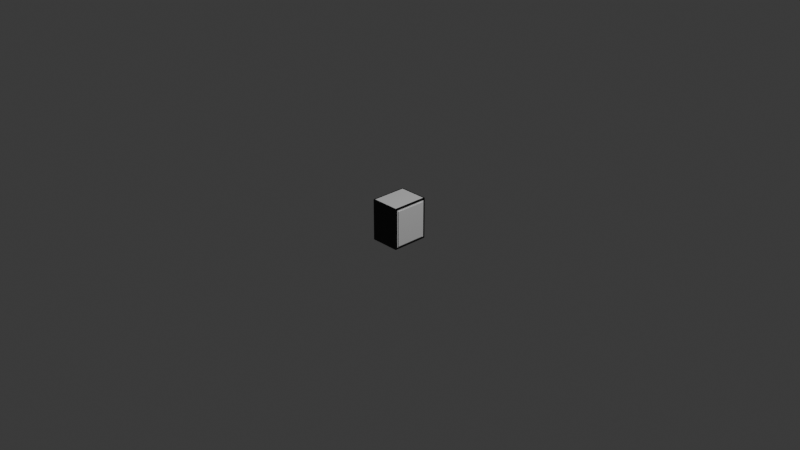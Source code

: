 # Source: photo-booth.blend  (saved by Blender 4.5.88; exported with 4.5.12 LTS)
import bpy
from mathutils import Matrix  # noqa: F401  (used for matrix-valued properties, if any)

bpy.ops.wm.read_factory_settings(use_empty=True)
scene = bpy.context.scene
scene.name = 'Scene'

# ---- collections
col_collection = bpy.data.collections.new('Collection'); scene.collection.children.link(col_collection)
col_frame_screen = bpy.data.collections.new('Frame Screen'); col_collection.children.link(col_frame_screen)
col_screen = bpy.data.collections.new('Screen'); col_collection.children.link(col_screen)
col_led_ring = bpy.data.collections.new('LED Ring'); col_collection.children.link(col_led_ring)
col_frame_camera = bpy.data.collections.new('Frame Camera'); col_collection.children.link(col_frame_camera)
col_box = bpy.data.collections.new('Box'); col_collection.children.link(col_box)

# ---- materials (node trees are filled in below, after node groups)
mat_material_008 = bpy.data.materials.new('Material.008')
mat_material_008.diffuse_color = (0.0, 0.0, 0.0, 1.0)
mat_material_010 = bpy.data.materials.new('Material.010')
mat_material_010.diffuse_color = (0.04838, 0.04838, 0.04838, 1.0)
mat_material = bpy.data.materials.new('Material')
mat_material.diffuse_color = (1.0, 1.0, 1.0, 1.0)
mat_material_009 = bpy.data.materials.new('Material.009')
mat_material_009.diffuse_color = (1.0, 1.0, 1.0, 1.0)
mat_material_002 = bpy.data.materials.new('Material.002')
mat_material_002.diffuse_color = (0.0, 0.0, 0.0, 1.0)
mat_material_001 = bpy.data.materials.new('Material.001')
mat_material_001.diffuse_color = (1.0, 0.6685, 0.2493, 1.0)
mat_material_003 = bpy.data.materials.new('Material.003')
mat_material_003.diffuse_color = (1.0, 0.6654, 0.2502, 1.0)
mat_material_004 = bpy.data.materials.new('Material.004')
mat_material_004.diffuse_color = (1.0, 0.6685, 0.2493, 1.0)
mat_material_005 = bpy.data.materials.new('Material.005')
mat_material_005.diffuse_color = (1.0, 0.6685, 0.2493, 1.0)
mat_material_007 = bpy.data.materials.new('Material.007')
mat_material_007.diffuse_color = (1.0, 0.6654, 0.2502, 1.0)
mat_material_006 = bpy.data.materials.new('Material.006')
mat_material_006.diffuse_color = (1.0, 0.6654, 0.2502, 1.0)

# ---- material node trees
mat_material_008.use_nodes = True; mat_material_008.node_tree.nodes.clear()
_N = mat_material_008.node_tree.nodes; _L = mat_material_008.node_tree.links
n0 = _N.new('ShaderNodeBsdfPrincipled'); n0.name = 'Principled BSDF'; n0.location = (-200, 100)
n1 = _N.new('ShaderNodeOutputMaterial'); n1.name = 'Material Output'; n1.location = (200, 100)
_L.new(n0.outputs[0], n1.inputs[0])
n1.is_active_output = True
mat_material_010.use_nodes = True; mat_material_010.node_tree.nodes.clear()
_N = mat_material_010.node_tree.nodes; _L = mat_material_010.node_tree.links
n0 = _N.new('ShaderNodeBsdfPrincipled'); n0.name = 'Principled BSDF'; n0.location = (-200, 100)
n1 = _N.new('ShaderNodeOutputMaterial'); n1.name = 'Material Output'; n1.location = (200, 100)
_L.new(n0.outputs[0], n1.inputs[0])
n1.is_active_output = True
mat_material.use_nodes = True; mat_material.node_tree.nodes.clear()
_N = mat_material.node_tree.nodes; _L = mat_material.node_tree.links
n0 = _N.new('ShaderNodeBsdfPrincipled'); n0.name = 'Principled BSDF'; n0.location = (-200, 100)
n1 = _N.new('ShaderNodeOutputMaterial'); n1.name = 'Material Output'; n1.location = (200, 100)
_L.new(n0.outputs[0], n1.inputs[0])
n1.is_active_output = True
mat_material_009.use_nodes = True; mat_material_009.node_tree.nodes.clear()
_N = mat_material_009.node_tree.nodes; _L = mat_material_009.node_tree.links
n0 = _N.new('ShaderNodeBsdfPrincipled'); n0.name = 'Principled BSDF'; n0.location = (-200, 100)
n1 = _N.new('ShaderNodeOutputMaterial'); n1.name = 'Material Output'; n1.location = (200, 100)
_L.new(n0.outputs[0], n1.inputs[0])
n1.is_active_output = True
mat_material_002.use_nodes = True; mat_material_002.node_tree.nodes.clear()
_N = mat_material_002.node_tree.nodes; _L = mat_material_002.node_tree.links
n0 = _N.new('ShaderNodeBsdfPrincipled'); n0.name = 'Principled BSDF'; n0.location = (-200, 100)
n1 = _N.new('ShaderNodeOutputMaterial'); n1.name = 'Material Output'; n1.location = (200, 100)
_L.new(n0.outputs[0], n1.inputs[0])
n1.is_active_output = True
mat_material_001.use_nodes = True; mat_material_001.node_tree.nodes.clear()
_N = mat_material_001.node_tree.nodes; _L = mat_material_001.node_tree.links
n0 = _N.new('ShaderNodeBsdfPrincipled'); n0.name = 'Principled BSDF'; n0.location = (-200, 100)
n0.inputs[0].default_value = (0.0, 0.0, 0.0, 1.0)
n1 = _N.new('ShaderNodeOutputMaterial'); n1.name = 'Material Output'; n1.location = (200, 100)
_L.new(n0.outputs[0], n1.inputs[0])
n1.is_active_output = True
mat_material_003.use_nodes = True; mat_material_003.node_tree.nodes.clear()
_N = mat_material_003.node_tree.nodes; _L = mat_material_003.node_tree.links
n0 = _N.new('ShaderNodeBsdfPrincipled'); n0.name = 'Principled BSDF'; n0.location = (-200, 100)
n0.inputs[0].default_value = (0.0, 0.0, 0.0, 1.0)
n1 = _N.new('ShaderNodeOutputMaterial'); n1.name = 'Material Output'; n1.location = (200, 100)
_L.new(n0.outputs[0], n1.inputs[0])
n1.is_active_output = True
mat_material_004.use_nodes = True; mat_material_004.node_tree.nodes.clear()
_N = mat_material_004.node_tree.nodes; _L = mat_material_004.node_tree.links
n0 = _N.new('ShaderNodeBsdfPrincipled'); n0.name = 'Principled BSDF'; n0.location = (-200, 100)
n0.inputs[0].default_value = (0.0, 0.0, 0.0, 1.0)
n1 = _N.new('ShaderNodeOutputMaterial'); n1.name = 'Material Output'; n1.location = (200, 100)
_L.new(n0.outputs[0], n1.inputs[0])
n1.is_active_output = True
mat_material_005.use_nodes = True; mat_material_005.node_tree.nodes.clear()
_N = mat_material_005.node_tree.nodes; _L = mat_material_005.node_tree.links
n0 = _N.new('ShaderNodeBsdfPrincipled'); n0.name = 'Principled BSDF'; n0.location = (-200, 100)
n0.inputs[0].default_value = (0.0, 0.0, 0.0, 1.0)
n1 = _N.new('ShaderNodeOutputMaterial'); n1.name = 'Material Output'; n1.location = (200, 100)
_L.new(n0.outputs[0], n1.inputs[0])
n1.is_active_output = True
mat_material_007.use_nodes = True; mat_material_007.node_tree.nodes.clear()
_N = mat_material_007.node_tree.nodes; _L = mat_material_007.node_tree.links
n0 = _N.new('ShaderNodeBsdfPrincipled'); n0.name = 'Principled BSDF'; n0.location = (-200, 100)
n1 = _N.new('ShaderNodeOutputMaterial'); n1.name = 'Material Output'; n1.location = (200, 100)
_L.new(n0.outputs[0], n1.inputs[0])
n1.is_active_output = True
mat_material_006.use_nodes = True; mat_material_006.node_tree.nodes.clear()
_N = mat_material_006.node_tree.nodes; _L = mat_material_006.node_tree.links
n0 = _N.new('ShaderNodeBsdfPrincipled'); n0.name = 'Principled BSDF'; n0.location = (-200, 100)
n1 = _N.new('ShaderNodeOutputMaterial'); n1.name = 'Material Output'; n1.location = (200, 100)
_L.new(n0.outputs[0], n1.inputs[0])
n1.is_active_output = True

# ---- world
world_world = bpy.data.worlds.new('World'); scene.world = world_world
world_world.use_nodes = True; world_world.node_tree.nodes.clear()
_N = world_world.node_tree.nodes; _L = world_world.node_tree.links
n0 = _N.new('ShaderNodeOutputWorld'); n0.name = 'World Output'; n0.location = (200, 100)
n1 = _N.new('ShaderNodeBackground'); n1.name = 'Background'; n1.location = (-200, 100)
n1.inputs[0].default_value = (0.05088, 0.05088, 0.05088, 1.0)
_L.new(n1.outputs[0], n0.inputs[0])
n0.is_active_output = True
world_world.color = (0.05088, 0.05088, 0.05088)
world_world.sun_shadow_jitter_overblur = 0.0

# ---- cameras
cam_camera = bpy.data.cameras.new('Camera')
cam_camera.clip_end = 100.0
cam_camera.ortho_scale = 7.314

# ---- lights
light_light = bpy.data.lights.new('Light', 'POINT')
light_light.energy = 1000.0
light_light.shadow_soft_size = 0.1

# ---- meshes
me_cube_011 = bpy.data.meshes.new('Cube.011')
me_cube_011.from_pydata([(-0.003, -0.11, -0.075), (-0.003, -0.11, 0.075), (-0.003, 0.11, -0.075), (-0.003, 0.11, 0.075), (0.003, -0.11, -0.075), (0.003, -0.11, 0.075), (0.003, 0.11, -0.075), (0.003, 0.11, 0.075)], [], [(0, 1, 3, 2), (2, 3, 7, 6), (6, 7, 5, 4), (4, 5, 1, 0), (2, 6, 4, 0), (7, 3, 1, 5)])
_uv = me_cube_011.uv_layers.new(name='UVMap')
_uv.uv.foreach_set('vector', [0.375, 0.0, 0.625, 0.0, 0.625, 0.25, 0.375, 0.25, 0.375, 0.25, 0.625, 0.25, 0.625, 0.5, 0.375, 0.5, 0.375, 0.5, 0.625, 0.5, 0.625, 0.75, 0.375, 0.75, 0.375, 0.75, 0.625, 0.75, 0.625, 1.0, 0.375, 1.0, 0.125, 0.5, 0.375, 0.5, 0.375, 0.75, 0.125, 0.75, 0.625, 0.5, 0.875, 0.5, 0.875, 0.75, 0.625, 0.75])
me_cube_011.update()
me_cube_012 = bpy.data.meshes.new('Cube.012')
me_cube_012.from_pydata([(-0.003, -0.11, -0.075), (-0.003, -0.11, 0.075), (-0.003, 0.11, -0.075), (-0.003, 0.11, 0.075), (0.003, -0.11, -0.075), (0.003, -0.11, 0.075), (0.003, 0.11, -0.075), (0.003, 0.11, 0.075)], [], [(0, 1, 3, 2), (2, 3, 7, 6), (6, 7, 5, 4), (4, 5, 1, 0), (2, 6, 4, 0), (7, 3, 1, 5)])
_uv = me_cube_012.uv_layers.new(name='UVMap')
_uv.uv.foreach_set('vector', [0.375, 0.0, 0.625, 0.0, 0.625, 0.25, 0.375, 0.25, 0.375, 0.25, 0.625, 0.25, 0.625, 0.5, 0.375, 0.5, 0.375, 0.5, 0.625, 0.5, 0.625, 0.75, 0.375, 0.75, 0.375, 0.75, 0.625, 0.75, 0.625, 1.0, 0.375, 1.0, 0.125, 0.5, 0.375, 0.5, 0.375, 0.75, 0.125, 0.75, 0.625, 0.5, 0.875, 0.5, 0.875, 0.75, 0.625, 0.75])
me_cube_012.materials.append(mat_material_008)
me_cube_012.update()
me_cube_013 = bpy.data.meshes.new('Cube.013')
me_cube_013.from_pydata([(-0.003, -0.0825, -0.05), (-0.003, -0.0825, 0.05), (-0.003, 0.0825, -0.05), (-0.003, 0.0825, 0.05), (0.003, -0.0825, -0.05), (0.003, -0.0825, 0.05), (0.003, 0.0825, -0.05), (0.003, 0.0825, 0.05)], [], [(0, 1, 3, 2), (2, 3, 7, 6), (6, 7, 5, 4), (4, 5, 1, 0), (2, 6, 4, 0), (7, 3, 1, 5)])
_uv = me_cube_013.uv_layers.new(name='UVMap')
_uv.uv.foreach_set('vector', [0.375, 0.0, 0.625, 0.0, 0.625, 0.25, 0.375, 0.25, 0.375, 0.25, 0.625, 0.25, 0.625, 0.5, 0.375, 0.5, 0.375, 0.5, 0.625, 0.5, 0.625, 0.75, 0.375, 0.75, 0.375, 0.75, 0.625, 0.75, 0.625, 1.0, 0.375, 1.0, 0.125, 0.5, 0.375, 0.5, 0.375, 0.75, 0.125, 0.75, 0.625, 0.5, 0.875, 0.5, 0.875, 0.75, 0.625, 0.75])
me_cube_013.materials.append(mat_material_010)
me_cube_013.update()
me_cube_003 = bpy.data.meshes.new('Cube.003')
me_cube_003.from_pydata([(-0.006, -0.18, -0.205), (-0.006, -0.18, 0.205), (-0.006, 0.18, -0.205), (-0.006, 0.18, 0.205), (0.006, -0.18, -0.205), (0.006, -0.18, 0.205), (0.006, 0.18, -0.205), (0.006, 0.18, 0.205)], [], [(0, 1, 3, 2), (2, 3, 7, 6), (6, 7, 5, 4), (4, 5, 1, 0), (2, 6, 4, 0), (7, 3, 1, 5)])
_uv = me_cube_003.uv_layers.new(name='UVMap')
_uv.uv.foreach_set('vector', [0.375, 0.0, 0.625, 0.0, 0.625, 0.25, 0.375, 0.25, 0.375, 0.25, 0.625, 0.25, 0.625, 0.5, 0.375, 0.5, 0.375, 0.5, 0.625, 0.5, 0.625, 0.75, 0.375, 0.75, 0.375, 0.75, 0.625, 0.75, 0.625, 1.0, 0.375, 1.0, 0.125, 0.5, 0.375, 0.5, 0.375, 0.75, 0.125, 0.75, 0.625, 0.5, 0.875, 0.5, 0.875, 0.75, 0.625, 0.75])
me_cube_003.materials.append(mat_material)
me_cube_003.update()
me_cube_005 = bpy.data.meshes.new('Cube.005')
me_cube_005.from_pydata([(-0.003, -0.18, -0.205), (-0.003, -0.18, 0.205), (-0.003, 0.18, -0.205), (-0.003, 0.18, 0.205), (0.003, -0.18, -0.205), (0.003, -0.18, 0.205), (0.003, 0.18, -0.205), (0.003, 0.18, 0.205)], [], [(0, 1, 3, 2), (2, 3, 7, 6), (6, 7, 5, 4), (4, 5, 1, 0), (2, 6, 4, 0), (7, 3, 1, 5)])
_uv = me_cube_005.uv_layers.new(name='UVMap')
_uv.uv.foreach_set('vector', [0.375, 0.0, 0.625, 0.0, 0.625, 0.25, 0.375, 0.25, 0.375, 0.25, 0.625, 0.25, 0.625, 0.5, 0.375, 0.5, 0.375, 0.5, 0.625, 0.5, 0.625, 0.75, 0.375, 0.75, 0.375, 0.75, 0.625, 0.75, 0.625, 1.0, 0.375, 1.0, 0.125, 0.5, 0.375, 0.5, 0.375, 0.75, 0.125, 0.75, 0.625, 0.5, 0.875, 0.5, 0.875, 0.75, 0.625, 0.75])
me_cube_005.materials.append(mat_material_009)
me_cube_005.update()
me_cylinder = bpy.data.meshes.new('Cylinder')
me_cylinder.from_pydata([(0.0, 0.025, -0.003), (0.0, 0.025, 0.003), (0.004877, 0.02452, -0.003), (0.004877, 0.02452, 0.003), (0.009567, 0.0231, -0.003), (0.009567, 0.0231, 0.003), (0.01389, 0.02079, -0.003), (0.01389, 0.02079, 0.003), (0.01768, 0.01768, -0.003), (0.01768, 0.01768, 0.003), (0.02079, 0.01389, -0.003), (0.02079, 0.01389, 0.003), (0.0231, 0.009567, -0.003), (0.0231, 0.009567, 0.003), (0.02452, 0.004877, -0.003), (0.02452, 0.004877, 0.003), (0.025, 0.0, -0.003), (0.025, 0.0, 0.003), (0.02452, -0.004877, -0.003), (0.02452, -0.004877, 0.003), (0.0231, -0.009567, -0.003), (0.0231, -0.009567, 0.003), (0.02079, -0.01389, -0.003), (0.02079, -0.01389, 0.003), (0.01768, -0.01768, -0.003), (0.01768, -0.01768, 0.003), (0.01389, -0.02079, -0.003), (0.01389, -0.02079, 0.003), (0.009567, -0.0231, -0.003), (0.009567, -0.0231, 0.003), (0.004877, -0.02452, -0.003), (0.004877, -0.02452, 0.003), (0.0, -0.025, -0.003), (0.0, -0.025, 0.003), (-0.004877, -0.02452, -0.003), (-0.004877, -0.02452, 0.003), (-0.009567, -0.0231, -0.003), (-0.009567, -0.0231, 0.003), (-0.01389, -0.02079, -0.003), (-0.01389, -0.02079, 0.003), (-0.01768, -0.01768, -0.003), (-0.01768, -0.01768, 0.003), (-0.02079, -0.01389, -0.003), (-0.02079, -0.01389, 0.003), (-0.0231, -0.009567, -0.003), (-0.0231, -0.009567, 0.003), (-0.02452, -0.004877, -0.003), (-0.02452, -0.004877, 0.003), (-0.025, 0.0, -0.003), (-0.025, 0.0, 0.003), (-0.02452, 0.004877, -0.003), (-0.02452, 0.004877, 0.003), (-0.0231, 0.009567, -0.003), (-0.0231, 0.009567, 0.003), (-0.02079, 0.01389, -0.003), (-0.02079, 0.01389, 0.003), (-0.01768, 0.01768, -0.003), (-0.01768, 0.01768, 0.003), (-0.01389, 0.02079, -0.003), (-0.01389, 0.02079, 0.003), (-0.009567, 0.0231, -0.003), (-0.009567, 0.0231, 0.003), (-0.004877, 0.02452, -0.003), (-0.004877, 0.02452, 0.003)], [], [(0, 1, 3, 2), (2, 3, 5, 4), (4, 5, 7, 6), (6, 7, 9, 8), (8, 9, 11, 10), (10, 11, 13, 12), (12, 13, 15, 14), (14, 15, 17, 16), (16, 17, 19, 18), (18, 19, 21, 20), (20, 21, 23, 22), (22, 23, 25, 24), (24, 25, 27, 26), (26, 27, 29, 28), (28, 29, 31, 30), (30, 31, 33, 32), (32, 33, 35, 34), (34, 35, 37, 36), (36, 37, 39, 38), (38, 39, 41, 40), (40, 41, 43, 42), (42, 43, 45, 44), (44, 45, 47, 46), (46, 47, 49, 48), (48, 49, 51, 50), (50, 51, 53, 52), (52, 53, 55, 54), (54, 55, 57, 56), (56, 57, 59, 58), (58, 59, 61, 60), (3, 1, 63, 61, 59, 57, 55, 53, 51, 49, 47, 45, 43, 41, 39, 37, 35, 33, 31, 29, 27, 25, 23, 21, 19, 17, 15, 13, 11, 9, 7, 5), (60, 61, 63, 62), (62, 63, 1, 0), (0, 2, 4, 6, 8, 10, 12, 14, 16, 18, 20, 22, 24, 26, 28, 30, 32, 34, 36, 38, 40, 42, 44, 46, 48, 50, 52, 54, 56, 58, 60, 62)])
_uv = me_cylinder.uv_layers.new(name='UVMap')
_uv.uv.foreach_set('vector', [1.0, 0.5, 1.0, 1.0, 0.9688, 1.0, 0.9688, 0.5, 0.9688, 0.5, 0.9688, 1.0, 0.9375, 1.0, 0.9375, 0.5, 0.9375, 0.5, 0.9375, 1.0, 0.9062, 1.0, 0.9062, 0.5, 0.9062, 0.5, 0.9062, 1.0, 0.875, 1.0, 0.875, 0.5, 0.875, 0.5, 0.875, 1.0, 0.8438, 1.0, 0.8438, 0.5, 0.8438, 0.5, 0.8438, 1.0, 0.8125, 1.0, 0.8125, 0.5, 0.8125, 0.5, 0.8125, 1.0, 0.7812, 1.0, 0.7812, 0.5, 0.7812, 0.5, 0.7812, 1.0, 0.75, 1.0, 0.75, 0.5, 0.75, 0.5, 0.75, 1.0, 0.7188, 1.0, 0.7188, 0.5, 0.7188, 0.5, 0.7188, 1.0, 0.6875, 1.0, 0.6875, 0.5, 0.6875, 0.5, 0.6875, 1.0, 0.6562, 1.0, 0.6562, 0.5, 0.6562, 0.5, 0.6562, 1.0, 0.625, 1.0, 0.625, 0.5, 0.625, 0.5, 0.625, 1.0, 0.5938, 1.0, 0.5938, 0.5, 0.5938, 0.5, 0.5938, 1.0, 0.5625, 1.0, 0.5625, 0.5, 0.5625, 0.5, 0.5625, 1.0, 0.5312, 1.0, 0.5312, 0.5, 0.5312, 0.5, 0.5312, 1.0, 0.5, 1.0, 0.5, 0.5, 0.5, 0.5, 0.5, 1.0, 0.4688, 1.0, 0.4688, 0.5, 0.4688, 0.5, 0.4688, 1.0, 0.4375, 1.0, 0.4375, 0.5, 0.4375, 0.5, 0.4375, 1.0, 0.4062, 1.0, 0.4062, 0.5, 0.4062, 0.5, 0.4062, 1.0, 0.375, 1.0, 0.375, 0.5, 0.375, 0.5, 0.375, 1.0, 0.3438, 1.0, 0.3438, 0.5, 0.3438, 0.5, 0.3438, 1.0, 0.3125, 1.0, 0.3125, 0.5, 0.3125, 0.5, 0.3125, 1.0, 0.2812, 1.0, 0.2812, 0.5, 0.2812, 0.5, 0.2812, 1.0, 0.25, 1.0, 0.25, 0.5, 0.25, 0.5, 0.25, 1.0, 0.2188, 1.0, 0.2188, 0.5, 0.2188, 0.5, 0.2188, 1.0, 0.1875, 1.0, 0.1875, 0.5, 0.1875, 0.5, 0.1875, 1.0, 0.1562, 1.0, 0.1562, 0.5, 0.1562, 0.5, 0.1562, 1.0, 0.125, 1.0, 0.125, 0.5, 0.125, 0.5, 0.125, 1.0, 0.09375, 1.0, 0.09375, 0.5, 0.09375, 0.5, 0.09375, 1.0, 0.0625, 1.0, 0.0625, 0.5, 0.2968, 0.4854, 0.25, 0.49, 0.2032, 0.4854, 0.1582, 0.4717, 0.1167, 0.4496, 0.08029, 0.4197, 0.05045, 0.3833, 0.02827, 0.3418, 0.01461, 0.2968, 0.01, 0.25, 0.01461, 0.2032, 0.02827, 0.1582, 0.05045, 0.1167, 0.08029, 0.08029, 0.1167, 0.05045, 0.1582, 0.02827, 0.2032, 0.01461, 0.25, 0.01, 0.2968, 0.01461, 0.3418, 0.02827, 0.3833, 0.05045, 0.4197, 0.08029, 0.4496, 0.1167, 0.4717, 0.1582, 0.4854, 0.2032, 0.49, 0.25, 0.4854, 0.2968, 0.4717, 0.3418, 0.4496, 0.3833, 0.4197, 0.4197, 0.3833, 0.4496, 0.3418, 0.4717, 0.0625, 0.5, 0.0625, 1.0, 0.03125, 1.0, 0.03125, 0.5, 0.03125, 0.5, 0.03125, 1.0, 0.0, 1.0, 0.0, 0.5, 0.75, 0.49, 0.7968, 0.4854, 0.8418, 0.4717, 0.8833, 0.4496, 0.9197, 0.4197, 0.9496, 0.3833, 0.9717, 0.3418, 0.9854, 0.2968, 0.99, 0.25, 0.9854, 0.2032, 0.9717, 0.1582, 0.9496, 0.1167, 0.9197, 0.08029, 0.8833, 0.05045, 0.8418, 0.02827, 0.7968, 0.01461, 0.75, 0.01, 0.7032, 0.01461, 0.6582, 0.02827, 0.6167, 0.05045, 0.5803, 0.08029, 0.5504, 0.1167, 0.5283, 0.1582, 0.5146, 0.2032, 0.51, 0.25, 0.5146, 0.2968, 0.5283, 0.3418, 0.5504, 0.3833, 0.5803, 0.4197, 0.6167, 0.4496, 0.6582, 0.4717, 0.7032, 0.4854])
me_cylinder.materials.append(mat_material_008)
me_cylinder.update()
me_cylinder_001 = bpy.data.meshes.new('Cylinder.001')
me_cylinder_001.from_pydata([(0.0, 0.025, -0.003), (0.0, 0.025, 0.003), (0.004877, 0.02452, -0.003), (0.004877, 0.02452, 0.003), (0.009567, 0.0231, -0.003), (0.009567, 0.0231, 0.003), (0.01389, 0.02079, -0.003), (0.01389, 0.02079, 0.003), (0.01768, 0.01768, -0.003), (0.01768, 0.01768, 0.003), (0.02079, 0.01389, -0.003), (0.02079, 0.01389, 0.003), (0.0231, 0.009567, -0.003), (0.0231, 0.009567, 0.003), (0.02452, 0.004877, -0.003), (0.02452, 0.004877, 0.003), (0.025, 0.0, -0.003), (0.025, 0.0, 0.003), (0.02452, -0.004877, -0.003), (0.02452, -0.004877, 0.003), (0.0231, -0.009567, -0.003), (0.0231, -0.009567, 0.003), (0.02079, -0.01389, -0.003), (0.02079, -0.01389, 0.003), (0.01768, -0.01768, -0.003), (0.01768, -0.01768, 0.003), (0.01389, -0.02079, -0.003), (0.01389, -0.02079, 0.003), (0.009567, -0.0231, -0.003), (0.009567, -0.0231, 0.003), (0.004877, -0.02452, -0.003), (0.004877, -0.02452, 0.003), (0.0, -0.025, -0.003), (0.0, -0.025, 0.003), (-0.004877, -0.02452, -0.003), (-0.004877, -0.02452, 0.003), (-0.009567, -0.0231, -0.003), (-0.009567, -0.0231, 0.003), (-0.01389, -0.02079, -0.003), (-0.01389, -0.02079, 0.003), (-0.01768, -0.01768, -0.003), (-0.01768, -0.01768, 0.003), (-0.02079, -0.01389, -0.003), (-0.02079, -0.01389, 0.003), (-0.0231, -0.009567, -0.003), (-0.0231, -0.009567, 0.003), (-0.02452, -0.004877, -0.003), (-0.02452, -0.004877, 0.003), (-0.025, 0.0, -0.003), (-0.025, 0.0, 0.003), (-0.02452, 0.004877, -0.003), (-0.02452, 0.004877, 0.003), (-0.0231, 0.009567, -0.003), (-0.0231, 0.009567, 0.003), (-0.02079, 0.01389, -0.003), (-0.02079, 0.01389, 0.003), (-0.01768, 0.01768, -0.003), (-0.01768, 0.01768, 0.003), (-0.01389, 0.02079, -0.003), (-0.01389, 0.02079, 0.003), (-0.009567, 0.0231, -0.003), (-0.009567, 0.0231, 0.003), (-0.004877, 0.02452, -0.003), (-0.004877, 0.02452, 0.003)], [], [(0, 1, 3, 2), (2, 3, 5, 4), (4, 5, 7, 6), (6, 7, 9, 8), (8, 9, 11, 10), (10, 11, 13, 12), (12, 13, 15, 14), (14, 15, 17, 16), (16, 17, 19, 18), (18, 19, 21, 20), (20, 21, 23, 22), (22, 23, 25, 24), (24, 25, 27, 26), (26, 27, 29, 28), (28, 29, 31, 30), (30, 31, 33, 32), (32, 33, 35, 34), (34, 35, 37, 36), (36, 37, 39, 38), (38, 39, 41, 40), (40, 41, 43, 42), (42, 43, 45, 44), (44, 45, 47, 46), (46, 47, 49, 48), (48, 49, 51, 50), (50, 51, 53, 52), (52, 53, 55, 54), (54, 55, 57, 56), (56, 57, 59, 58), (58, 59, 61, 60), (3, 1, 63, 61, 59, 57, 55, 53, 51, 49, 47, 45, 43, 41, 39, 37, 35, 33, 31, 29, 27, 25, 23, 21, 19, 17, 15, 13, 11, 9, 7, 5), (60, 61, 63, 62), (62, 63, 1, 0), (0, 2, 4, 6, 8, 10, 12, 14, 16, 18, 20, 22, 24, 26, 28, 30, 32, 34, 36, 38, 40, 42, 44, 46, 48, 50, 52, 54, 56, 58, 60, 62)])
_uv = me_cylinder_001.uv_layers.new(name='UVMap')
_uv.uv.foreach_set('vector', [1.0, 0.5, 1.0, 1.0, 0.9688, 1.0, 0.9688, 0.5, 0.9688, 0.5, 0.9688, 1.0, 0.9375, 1.0, 0.9375, 0.5, 0.9375, 0.5, 0.9375, 1.0, 0.9062, 1.0, 0.9062, 0.5, 0.9062, 0.5, 0.9062, 1.0, 0.875, 1.0, 0.875, 0.5, 0.875, 0.5, 0.875, 1.0, 0.8438, 1.0, 0.8438, 0.5, 0.8438, 0.5, 0.8438, 1.0, 0.8125, 1.0, 0.8125, 0.5, 0.8125, 0.5, 0.8125, 1.0, 0.7812, 1.0, 0.7812, 0.5, 0.7812, 0.5, 0.7812, 1.0, 0.75, 1.0, 0.75, 0.5, 0.75, 0.5, 0.75, 1.0, 0.7188, 1.0, 0.7188, 0.5, 0.7188, 0.5, 0.7188, 1.0, 0.6875, 1.0, 0.6875, 0.5, 0.6875, 0.5, 0.6875, 1.0, 0.6562, 1.0, 0.6562, 0.5, 0.6562, 0.5, 0.6562, 1.0, 0.625, 1.0, 0.625, 0.5, 0.625, 0.5, 0.625, 1.0, 0.5938, 1.0, 0.5938, 0.5, 0.5938, 0.5, 0.5938, 1.0, 0.5625, 1.0, 0.5625, 0.5, 0.5625, 0.5, 0.5625, 1.0, 0.5312, 1.0, 0.5312, 0.5, 0.5312, 0.5, 0.5312, 1.0, 0.5, 1.0, 0.5, 0.5, 0.5, 0.5, 0.5, 1.0, 0.4688, 1.0, 0.4688, 0.5, 0.4688, 0.5, 0.4688, 1.0, 0.4375, 1.0, 0.4375, 0.5, 0.4375, 0.5, 0.4375, 1.0, 0.4062, 1.0, 0.4062, 0.5, 0.4062, 0.5, 0.4062, 1.0, 0.375, 1.0, 0.375, 0.5, 0.375, 0.5, 0.375, 1.0, 0.3438, 1.0, 0.3438, 0.5, 0.3438, 0.5, 0.3438, 1.0, 0.3125, 1.0, 0.3125, 0.5, 0.3125, 0.5, 0.3125, 1.0, 0.2812, 1.0, 0.2812, 0.5, 0.2812, 0.5, 0.2812, 1.0, 0.25, 1.0, 0.25, 0.5, 0.25, 0.5, 0.25, 1.0, 0.2188, 1.0, 0.2188, 0.5, 0.2188, 0.5, 0.2188, 1.0, 0.1875, 1.0, 0.1875, 0.5, 0.1875, 0.5, 0.1875, 1.0, 0.1562, 1.0, 0.1562, 0.5, 0.1562, 0.5, 0.1562, 1.0, 0.125, 1.0, 0.125, 0.5, 0.125, 0.5, 0.125, 1.0, 0.09375, 1.0, 0.09375, 0.5, 0.09375, 0.5, 0.09375, 1.0, 0.0625, 1.0, 0.0625, 0.5, 0.2968, 0.4854, 0.25, 0.49, 0.2032, 0.4854, 0.1582, 0.4717, 0.1167, 0.4496, 0.08029, 0.4197, 0.05045, 0.3833, 0.02827, 0.3418, 0.01461, 0.2968, 0.01, 0.25, 0.01461, 0.2032, 0.02827, 0.1582, 0.05045, 0.1167, 0.08029, 0.08029, 0.1167, 0.05045, 0.1582, 0.02827, 0.2032, 0.01461, 0.25, 0.01, 0.2968, 0.01461, 0.3418, 0.02827, 0.3833, 0.05045, 0.4197, 0.08029, 0.4496, 0.1167, 0.4717, 0.1582, 0.4854, 0.2032, 0.49, 0.25, 0.4854, 0.2968, 0.4717, 0.3418, 0.4496, 0.3833, 0.4197, 0.4197, 0.3833, 0.4496, 0.3418, 0.4717, 0.0625, 0.5, 0.0625, 1.0, 0.03125, 1.0, 0.03125, 0.5, 0.03125, 0.5, 0.03125, 1.0, 0.0, 1.0, 0.0, 0.5, 0.75, 0.49, 0.7968, 0.4854, 0.8418, 0.4717, 0.8833, 0.4496, 0.9197, 0.4197, 0.9496, 0.3833, 0.9717, 0.3418, 0.9854, 0.2968, 0.99, 0.25, 0.9854, 0.2032, 0.9717, 0.1582, 0.9496, 0.1167, 0.9197, 0.08029, 0.8833, 0.05045, 0.8418, 0.02827, 0.7968, 0.01461, 0.75, 0.01, 0.7032, 0.01461, 0.6582, 0.02827, 0.6167, 0.05045, 0.5803, 0.08029, 0.5504, 0.1167, 0.5283, 0.1582, 0.5146, 0.2032, 0.51, 0.25, 0.5146, 0.2968, 0.5283, 0.3418, 0.5504, 0.3833, 0.5803, 0.4197, 0.6167, 0.4496, 0.6582, 0.4717, 0.7032, 0.4854])
me_cylinder_001.materials.append(mat_material_002)
me_cylinder_001.update()
me_cube = bpy.data.meshes.new('Cube')
me_cube.from_pydata([(-0.006, -0.2, -0.225), (-0.006, -0.2, 0.225), (-0.006, 0.2, -0.225), (-0.006, 0.2, 0.225), (0.006, -0.2, -0.225), (0.006, -0.2, 0.225), (0.006, 0.2, -0.225), (0.006, 0.2, 0.225)], [], [(0, 1, 3, 2), (2, 3, 7, 6), (6, 7, 5, 4), (4, 5, 1, 0), (2, 6, 4, 0), (7, 3, 1, 5)])
_uv = me_cube.uv_layers.new(name='UVMap')
_uv.uv.foreach_set('vector', [0.375, 0.0, 0.625, 0.0, 0.625, 0.25, 0.375, 0.25, 0.375, 0.25, 0.625, 0.25, 0.625, 0.5, 0.375, 0.5, 0.375, 0.5, 0.625, 0.5, 0.625, 0.75, 0.375, 0.75, 0.375, 0.75, 0.625, 0.75, 0.625, 1.0, 0.375, 1.0, 0.125, 0.5, 0.375, 0.5, 0.375, 0.75, 0.125, 0.75, 0.625, 0.5, 0.875, 0.5, 0.875, 0.75, 0.625, 0.75])
me_cube.materials.append(mat_material_001)
me_cube.update()
me_cube_002 = bpy.data.meshes.new('Cube.002')
me_cube_002.from_pydata([(-0.006, -0.2, -0.225), (-0.006, -0.2, 0.225), (-0.006, 0.2, -0.225), (-0.006, 0.2, 0.225), (0.006, -0.2, -0.225), (0.006, -0.2, 0.225), (0.006, 0.2, -0.225), (0.006, 0.2, 0.225)], [], [(0, 1, 3, 2), (2, 3, 7, 6), (6, 7, 5, 4), (4, 5, 1, 0), (2, 6, 4, 0), (7, 3, 1, 5)])
_uv = me_cube_002.uv_layers.new(name='UVMap')
_uv.uv.foreach_set('vector', [0.375, 0.0, 0.625, 0.0, 0.625, 0.25, 0.375, 0.25, 0.375, 0.25, 0.625, 0.25, 0.625, 0.5, 0.375, 0.5, 0.375, 0.5, 0.625, 0.5, 0.625, 0.75, 0.375, 0.75, 0.375, 0.75, 0.625, 0.75, 0.625, 1.0, 0.375, 1.0, 0.125, 0.5, 0.375, 0.5, 0.375, 0.75, 0.125, 0.75, 0.625, 0.5, 0.875, 0.5, 0.875, 0.75, 0.625, 0.75])
me_cube_002.materials.append(mat_material_003)
me_cube_002.update()
me_cube_009 = bpy.data.meshes.new('Cube.009')
me_cube_009.from_pydata([(-0.006, -0.2, -0.225), (-0.006, -0.2, 0.225), (-0.006, 0.2, -0.225), (-0.006, 0.2, 0.225), (0.006, -0.2, -0.225), (0.006, -0.2, 0.225), (0.006, 0.2, -0.225), (0.006, 0.2, 0.225)], [], [(0, 1, 3, 2), (2, 3, 7, 6), (6, 7, 5, 4), (4, 5, 1, 0), (2, 6, 4, 0), (7, 3, 1, 5)])
_uv = me_cube_009.uv_layers.new(name='UVMap')
_uv.uv.foreach_set('vector', [0.375, 0.0, 0.625, 0.0, 0.625, 0.25, 0.375, 0.25, 0.375, 0.25, 0.625, 0.25, 0.625, 0.5, 0.375, 0.5, 0.375, 0.5, 0.625, 0.5, 0.625, 0.75, 0.375, 0.75, 0.375, 0.75, 0.625, 0.75, 0.625, 1.0, 0.375, 1.0, 0.125, 0.5, 0.375, 0.5, 0.375, 0.75, 0.125, 0.75, 0.625, 0.5, 0.875, 0.5, 0.875, 0.75, 0.625, 0.75])
me_cube_009.materials.append(mat_material_004)
me_cube_009.update()
me_cube_010 = bpy.data.meshes.new('Cube.010')
me_cube_010.from_pydata([(-0.006, -0.2, -0.225), (-0.006, -0.2, 0.225), (-0.006, 0.2, -0.225), (-0.006, 0.2, 0.225), (0.006, -0.2, -0.225), (0.006, -0.2, 0.225), (0.006, 0.2, -0.225), (0.006, 0.2, 0.225)], [], [(0, 1, 3, 2), (2, 3, 7, 6), (6, 7, 5, 4), (4, 5, 1, 0), (2, 6, 4, 0), (7, 3, 1, 5)])
_uv = me_cube_010.uv_layers.new(name='UVMap')
_uv.uv.foreach_set('vector', [0.375, 0.0, 0.625, 0.0, 0.625, 0.25, 0.375, 0.25, 0.375, 0.25, 0.625, 0.25, 0.625, 0.5, 0.375, 0.5, 0.375, 0.5, 0.625, 0.5, 0.625, 0.75, 0.375, 0.75, 0.375, 0.75, 0.625, 0.75, 0.625, 1.0, 0.375, 1.0, 0.125, 0.5, 0.375, 0.5, 0.375, 0.75, 0.125, 0.75, 0.625, 0.5, 0.875, 0.5, 0.875, 0.75, 0.625, 0.75])
me_cube_010.materials.append(mat_material_005)
me_cube_010.update()
me_cube_004 = bpy.data.meshes.new('Cube.004')
me_cube_004.from_pydata([(-1.0, -1.0, -1.0), (-1.0, -1.0, 1.0), (-1.0, 1.0, -1.0), (-1.0, 1.0, 1.0), (1.0, -1.0, -1.0), (1.0, -1.0, 1.0), (1.0, 1.0, -1.0), (1.0, 1.0, 1.0)], [], [(0, 1, 3, 2), (2, 3, 7, 6), (6, 7, 5, 4), (4, 5, 1, 0), (2, 6, 4, 0), (7, 3, 1, 5)])
_uv = me_cube_004.uv_layers.new(name='UVMap')
_uv.uv.foreach_set('vector', [0.375, 0.0, 0.625, 0.0, 0.625, 0.25, 0.375, 0.25, 0.375, 0.25, 0.625, 0.25, 0.625, 0.5, 0.375, 0.5, 0.375, 0.5, 0.625, 0.5, 0.625, 0.75, 0.375, 0.75, 0.375, 0.75, 0.625, 0.75, 0.625, 1.0, 0.375, 1.0, 0.125, 0.5, 0.375, 0.5, 0.375, 0.75, 0.125, 0.75, 0.625, 0.5, 0.875, 0.5, 0.875, 0.75, 0.625, 0.75])
me_cube_004.materials.append(mat_material_007)
me_cube_004.update()
me_cube_007 = bpy.data.meshes.new('Cube.007')
me_cube_007.from_pydata([(-1.0, -1.0, -1.0), (-1.0, -1.0, 1.0), (-1.0, 1.0, -1.0), (-1.0, 1.0, 1.0), (1.0, -1.0, -1.0), (1.0, -1.0, 1.0), (1.0, 1.0, -1.0), (1.0, 1.0, 1.0)], [], [(0, 1, 3, 2), (2, 3, 7, 6), (6, 7, 5, 4), (4, 5, 1, 0), (2, 6, 4, 0), (7, 3, 1, 5)])
_uv = me_cube_007.uv_layers.new(name='UVMap')
_uv.uv.foreach_set('vector', [0.375, 0.0, 0.625, 0.0, 0.625, 0.25, 0.375, 0.25, 0.375, 0.25, 0.625, 0.25, 0.625, 0.5, 0.375, 0.5, 0.375, 0.5, 0.625, 0.5, 0.625, 0.75, 0.375, 0.75, 0.375, 0.75, 0.625, 0.75, 0.625, 1.0, 0.375, 1.0, 0.125, 0.5, 0.375, 0.5, 0.375, 0.75, 0.125, 0.75, 0.625, 0.5, 0.875, 0.5, 0.875, 0.75, 0.625, 0.75])
me_cube_007.materials.append(mat_material_006)
me_cube_007.update()

# ---- objects
ob_light = bpy.data.objects.new('Light', light_light)
ob_camera = bpy.data.objects.new('Camera', cam_camera)
ob_frame_screen_cutter = bpy.data.objects.new('Frame Screen Cutter', me_cube_011)
ob_frame_screen = bpy.data.objects.new('Frame Screen', me_cube_012)
ob_screen = bpy.data.objects.new('Screen', me_cube_013)
ob_led_ring_rubber = bpy.data.objects.new('LED Ring Rubber', me_cube_003)
ob_led_ring_rubber_cutter = bpy.data.objects.new('LED Ring Rubber Cutter', me_cube_005)
ob_frame_camera_cutter = bpy.data.objects.new('Frame Camera Cutter', me_cylinder)
ob_frame_camera = bpy.data.objects.new('Frame Camera', me_cylinder_001)
ob_box_panel_back = bpy.data.objects.new('Box Panel Back', me_cube)
ob_box_panel_front = bpy.data.objects.new('Box Panel Front', me_cube_002)
ob_box_panel_right = bpy.data.objects.new('Box Panel Right', me_cube_009)
ob_box_panel_left = bpy.data.objects.new('Box Panel Left', me_cube_010)
ob_box_panel_bottom = bpy.data.objects.new('Box Panel Bottom', me_cube_004)
ob_box_panel_top = bpy.data.objects.new('Box Panel Top', me_cube_007)

# ---- transforms, parenting, visibility, modifiers, constraints
ob_light.location = (4.076, 1.005, 5.904)
ob_light.rotation_euler = (0.6503, 0.05522, 1.866)
ob_light.lock_rotations_4d = False
ob_light.empty_display_type = 'ARROWS'
ob_light.color = (0.0, 0.0, 0.0, 0.0)
ob_light.lineart.crease_threshold = 0.0
ob_camera.location = (7.359, -6.926, 4.958)
ob_camera.rotation_euler = (1.109, 0.0, 0.8149)
ob_camera.lock_rotations_4d = False
ob_camera.empty_display_type = 'ARROWS'
ob_camera.color = (0.0, 0.0, 0.0, 0.0)
ob_camera.display_type = 'WIRE'
ob_camera.lineart.crease_threshold = 0.0
ob_frame_screen_cutter.location = (0.166, 0.0, 0.0)
ob_frame_screen_cutter.scale = (1.0, 0.7273, 0.6333)
_m = ob_frame_screen_cutter.modifiers.new('Bevel', 'BEVEL')
_m.width = 0.003
_m.width_pct = 0.003
_m.segments = 8
_m.limit_method = 'WEIGHT'
_m.vertex_group = 'Bevel_Hoeken'
ob_frame_screen.location = (0.166, 0.0, 0.0)
_m = ob_frame_screen.modifiers.new('Bevel', 'BEVEL')
_m.width = 0.03
_m.width_pct = 0.03
_m.segments = 8
_m.limit_method = 'WEIGHT'
_m.vertex_group = 'Bevel_Hoeken'
_m = ob_frame_screen.modifiers.new('Boolean', 'BOOLEAN')
_m.object = ob_frame_screen_cutter
ob_screen.location = (0.16, 0.0, 0.0)
ob_led_ring_rubber.location = (0.158, 0.0, 0.0)
_m = ob_led_ring_rubber.modifiers.new('Boolean', 'BOOLEAN')
_m.object = ob_led_ring_rubber_cutter
_m = ob_led_ring_rubber.modifiers.new('Bevel', 'BEVEL')
_m.width = 0.05
_m.width_pct = 0.05
_m.segments = 8
_m.limit_method = 'WEIGHT'
_m.use_clamp_overlap = False
ob_led_ring_rubber_cutter.location = (0.166, 0.0, 0.0)
ob_led_ring_rubber_cutter.scale = (2.0, 0.9333, 0.9415)
_m = ob_led_ring_rubber_cutter.modifiers.new('Bevel', 'BEVEL')
_m.width = 0.04
_m.width_pct = 0.04
_m.segments = 8
_m.limit_method = 'WEIGHT'
ob_frame_camera_cutter.location = (0.166, 0.0, 0.134)
ob_frame_camera_cutter.rotation_euler = (0.0, 1.571, 0.0)
ob_frame_camera_cutter.scale = (0.1, 0.1, 1.0)
ob_frame_camera.location = (0.166, 0.0, 0.134)
ob_frame_camera.rotation_euler = (0.0, 1.571, 0.0)
_m = ob_frame_camera.modifiers.new('Boolean', 'BOOLEAN')
_m.object = ob_frame_camera_cutter
_m = ob_frame_camera.modifiers.new('Bevel', 'BEVEL')
_m.width = 0.003
_m.width_pct = 0.003
_m.segments = 4
ob_box_panel_back.location = (-0.156, 0.0, 0.0)
ob_box_panel_back.rotation_euler = (0.0, 0.0, 3.142)
_m = ob_box_panel_back.modifiers.new('Bevel', 'BEVEL')
_m.width = 0.003
_m.width_pct = 0.003
_m.segments = 4
_m.limit_method = 'WEIGHT'
ob_box_panel_front.location = (0.156, 0.0, 0.0)
_m = ob_box_panel_front.modifiers.new('Boolean', 'BOOLEAN')
_m.object = ob_led_ring_rubber
_m = ob_box_panel_front.modifiers.new('Bevel', 'BEVEL')
_m.width = 0.003
_m.width_pct = 0.003
_m.segments = 4
_m.limit_method = 'WEIGHT'
ob_box_panel_right.location = (0.0, 0.194, 0.0)
ob_box_panel_right.rotation_euler = (0.0, 0.0, 1.571)
ob_box_panel_right.scale = (1.0, 0.75, 1.0)
_m = ob_box_panel_right.modifiers.new('Bevel', 'BEVEL')
_m.width = 0.003
_m.width_pct = 0.003
_m.segments = 4
_m.limit_method = 'WEIGHT'
ob_box_panel_left.location = (0.0, -0.194, 0.0)
ob_box_panel_left.rotation_euler = (0.0, 0.0, -1.571)
ob_box_panel_left.scale = (1.0, 0.75, 1.0)
_m = ob_box_panel_left.modifiers.new('Bevel', 'BEVEL')
_m.width = 0.003
_m.width_pct = 0.003
_m.segments = 4
_m.limit_method = 'WEIGHT'
ob_box_panel_bottom.location = (0.0, 0.0, -0.219)
ob_box_panel_bottom.scale = (0.15, 0.188, 0.006)
ob_box_panel_bottom.lock_scale = (True, True, True)
ob_box_panel_top.location = (0.0, 0.0, 0.219)
ob_box_panel_top.scale = (0.15, 0.188, 0.006)
ob_box_panel_top.lock_scale = (True, True, True)

# ---- collection membership
col_collection.objects.link(ob_light)
col_collection.objects.link(ob_camera)
col_frame_screen.objects.link(ob_frame_screen_cutter)
col_frame_screen.objects.link(ob_frame_screen)
col_screen.objects.link(ob_screen)
col_led_ring.objects.link(ob_led_ring_rubber)
col_led_ring.objects.link(ob_led_ring_rubber_cutter)
col_frame_camera.objects.link(ob_frame_camera_cutter)
col_frame_camera.objects.link(ob_frame_camera)
col_box.objects.link(ob_box_panel_back)
col_box.objects.link(ob_box_panel_front)
col_box.objects.link(ob_box_panel_right)
col_box.objects.link(ob_box_panel_left)
col_box.objects.link(ob_box_panel_bottom)
col_box.objects.link(ob_box_panel_top)

# ---- scene / render settings (as saved in the file)
scene.camera = ob_camera
scene.frame_start = 1; scene.frame_end = 250; scene.frame_set(190)
scene.render.engine = 'BLENDER_EEVEE_NEXT'
bpy.context.view_layer.update()
